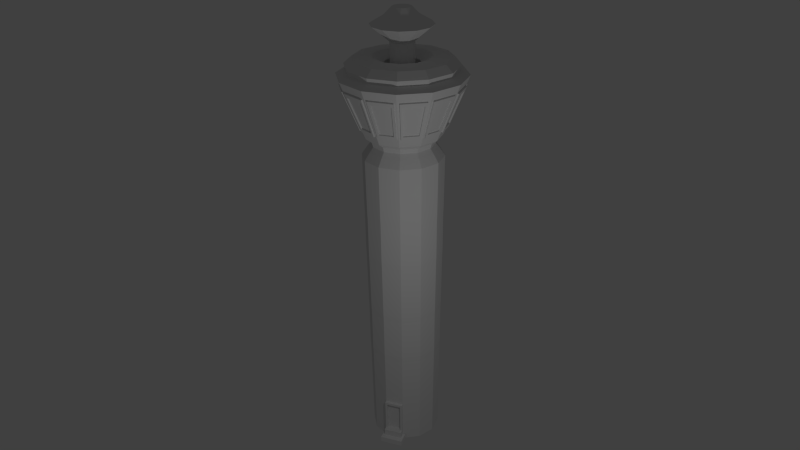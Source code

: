 # Source: Turm_rund1.blend  (saved by Blender 2.70.0; exported with 4.5.12 LTS)
import bpy
from mathutils import Matrix  # noqa: F401  (used for matrix-valued properties, if any)

bpy.ops.wm.read_factory_settings(use_empty=True)
scene = bpy.context.scene
scene.name = 'Scene'

# ---- collections
col_collection_1 = bpy.data.collections.new('Collection 1'); scene.collection.children.link(col_collection_1)

# ---- world
world_world = bpy.data.worlds.new('World'); scene.world = world_world
world_world.color = (0.05088, 0.05088, 0.05088)
world_world.use_sun_shadow = False
world_world.sun_shadow_jitter_overblur = 0.0
world_world.cycles.sampling_method = 'MANUAL'
world_world.cycles.sample_map_resolution = 256

# ---- cameras
cam_camera = bpy.data.cameras.new('Camera')
cam_camera.clip_end = 100.0
cam_camera.lens = 35.0
cam_camera.sensor_width = 32.0
cam_camera.sensor_height = 18.0
cam_camera.ortho_scale = 7.314
cam_camera.dof.focus_distance = 0.0
cam_camera.dof.aperture_fstop = 128.0

# ---- lights
light_lamp = bpy.data.lights.new('Lamp', 'POINT')
light_lamp.transmission_factor = 0.0
light_lamp.cutoff_distance = 30.0
light_lamp.energy = 100.0
light_lamp.shadow_buffer_clip_start = 1.001
light_lamp.shadow_soft_size = 0.1
light_lamp.shadow_maximum_resolution = 0.006
light_lamp.use_absolute_resolution = True
light_lamp.cycles.use_multiple_importance_sampling = False

# ---- meshes
me_circle = bpy.data.meshes.new('Circle')
me_circle.from_pydata([(0.5049, 0.5945, 0.0), (0.1597, 0.7829, 0.0), (-0.2334, 0.7734, 0.0), (-0.5691, 0.5687, 0.0), (-0.7574, 0.2235, 0.0), (-0.7479, -0.1696, 0.0), (-0.5432, -0.5053, 0.0), (-0.198, -0.6936, 0.0), (0.1951, -0.6841, 0.0), (0.5308, -0.4794, 0.0), (0.7191, -0.1342, 0.0), (0.7096, 0.2589, 0.0), (0.5049, 0.5945, 7.009), (0.1597, 0.7829, 7.009), (-0.2334, 0.7734, 7.009), (-0.5691, 0.5687, 7.009), (-0.7574, 0.2235, 7.009), (-0.7479, -0.1696, 7.009), (-0.5432, -0.5053, 7.009), (-0.198, -0.6936, 7.009), (0.1951, -0.6841, 7.009), (0.5308, -0.4794, 7.009), (0.7191, -0.1342, 7.009), (0.7096, 0.2589, 7.009), (0.4452, 0.5319, 7.119), (0.1393, 0.6988, 7.119), (-0.209, 0.6904, 7.119), (-0.5064, 0.509, 7.119), (-0.6733, 0.2031, 7.119), (-0.6649, -0.1452, 7.119), (-0.4835, -0.4426, 7.119), (-0.1776, -0.6095, 7.119), (0.1707, -0.6011, 7.119), (0.4681, -0.4197, 7.119), (0.635, -0.1138, 7.119), (0.6266, 0.2345, 7.119), (-0.5301, 0.5316, 7.225), (-0.1853, -0.6413, 7.225), (-0.6963, -0.1544, 7.225), (0.147, 0.7306, 7.225), (0.658, 0.2437, 7.225), (0.4918, -0.4423, 7.225), (0.1799, -0.6325, 7.225), (-0.7051, 0.2108, 7.225), (-0.5061, -0.4663, 7.225), (-0.2182, 0.7218, 7.225), (0.6668, -0.1215, 7.225), (0.8146, 0.2897, 6.849), (0.5804, 0.6738, 6.849), (0.8254, -0.16, 6.849), (0.61, -0.5549, 6.849), (0.2259, -0.7891, 6.849), (-0.2238, -0.7999, 6.849), (-0.6186, -0.5845, 6.849), (-0.8529, -0.2004, 6.849), (-0.8637, 0.2493, 6.849), (-0.6483, 0.6441, 6.849), (-0.2642, 0.8784, 6.849), (0.1855, 0.8892, 6.849), (0.7128, 0.1278, 0.0), (0.7159, -0.003182, 0.0), (0.9744, -0.1961, 8.916), (0.9617, 0.333, 8.916), (0.721, -0.6606, 8.916), (0.2692, -0.9362, 8.916), (0.4678, 0.5556, 7.225), (-0.8533, 0.8395, 8.665), (-0.2904, -1.075, 8.665), (-1.125, -0.2803, 8.665), (0.2522, 1.164, 8.665), (0.7757, 0.8788, 8.665), (0.7327, -0.1375, 0.9378), (0.5409, -0.4891, 0.8795), (0.199, -0.6976, 0.8795), (-0.2013, -0.7072, 0.8795), (-0.5528, -0.5154, 0.8795), (-0.7614, -0.1735, 0.8795), (-0.771, 0.2268, 0.8795), (-0.5792, 0.5783, 0.8795), (-0.2373, 0.7869, 0.8795), (0.163, 0.7965, 0.8795), (0.5146, 0.6047, 0.8795), (0.7242, -0.09761, 0.9379), (0.7165, 0.2225, 0.9379), (0.7345, -0.1379, 0.9893), (0.5422, -0.4903, 0.9893), (0.1995, -0.6993, 0.9893), (-0.2017, -0.709, 0.9893), (-0.5541, -0.5167, 0.9893), (-0.7631, -0.174, 0.9893), (-0.7727, 0.2272, 0.9893), (-0.5805, 0.5796, 0.9893), (-0.2378, 0.7886, 0.9893), (0.1634, 0.7982, 0.9893), (0.5158, 0.606, 0.9893), (0.7115, 0.2594, 0.126), (0.721, -0.1347, 0.126), (0.5322, -0.4808, 0.126), (0.1956, -0.686, 0.126), (-0.1985, -0.6955, 0.126), (-0.5445, -0.5067, 0.126), (-0.7498, -0.1701, 0.126), (-0.7593, 0.224, 0.126), (-0.5705, 0.57, 0.126), (-0.2339, 0.7753, 0.126), (0.1602, 0.7848, 0.126), (0.5063, 0.596, 0.126), (0.7179, -0.003309, 0.126), (0.7147, 0.1281, 0.126), (0.7137, 0.2601, 0.269), (0.7233, -0.1352, 0.269), (0.5339, -0.4823, 0.269), (0.1963, -0.6882, 0.269), (-0.199, -0.6978, 0.269), (-0.5461, -0.5084, 0.269), (-0.752, -0.1708, 0.269), (-0.7616, 0.2245, 0.269), (-0.5722, 0.5716, 0.269), (-0.2346, 0.7775, 0.269), (0.1607, 0.7871, 0.269), (0.5078, 0.5977, 0.269), (0.7147, -0.09582, 0.2691), (0.7071, 0.2202, 0.2691), (0.9881, -0.1277, -0.004152), (0.9786, 0.2654, -0.004152), (0.9818, 0.1343, -0.004152), (0.9849, 0.003303, -0.004152), (0.9805, 0.2659, 0.1219), (0.99, -0.1282, 0.1219), (0.9869, 0.003176, 0.1219), (0.9837, 0.1346, 0.1219), (0.8656, 0.2632, 0.1237), (0.8751, -0.131, 0.1237), (0.8719, 0.0004053, 0.1237), (0.8688, 0.1318, 0.1237), (0.8678, 0.2638, 0.2667), (0.8773, -0.1315, 0.2667), (0.8741, 0.0002614, 0.2667), (0.871, 0.132, 0.2667), (0.7231, 0.2628, 0.9378), (0.7318, -0.09742, 0.9378), (0.7241, 0.2226, 0.9378), (0.7248, 0.2633, 0.9893), (0.7223, -0.09563, 0.269), (0.7147, 0.2204, 0.269), (0.7928, 0.2645, 0.9364), (0.8024, -0.1358, 0.9364), (0.8015, -0.09574, 0.9364), (0.7937, 0.2243, 0.9364), (0.7944, 0.265, 0.9878), (0.8041, -0.1363, 0.9878), (0.7834, 0.2618, 0.2676), (0.7929, -0.1335, 0.2676), (0.792, -0.09395, 0.2676), (0.7844, 0.2221, 0.2676), (1.086, 0.3696, 8.665), (0.815, -0.7502, 8.665), (0.3058, -1.061, 8.665), (1.101, -0.2267, 8.665), (-1.139, 0.3159, 8.665), (-0.814, -0.7895, 8.665), (-0.3441, 1.15, 8.665), (-0.105, -0.3098, 9.741), (-0.2708, -0.2194, 9.741), (-0.3691, -0.05822, 9.741), (-0.3736, 0.1305, 9.741), (-0.2832, 0.2963, 9.741), (-0.122, 0.3946, 9.741), (0.06674, 0.3991, 9.741), (0.2325, 0.3087, 9.741), (0.08372, -0.3053, 9.741), (0.2449, -0.207, 9.741), (0.3308, 0.1475, 9.741), (0.3353, -0.04124, 9.741), (0.6157, -0.1092, 9.572), (0.6076, 0.2289, 9.572), (0.4538, -0.406, 9.572), (0.1651, -0.5821, 9.572), (0.4315, 0.5176, 9.572), (0.1347, 0.6795, 9.572), (-0.2034, 0.6714, 9.572), (-0.4921, 0.4953, 9.572), (-0.654, 0.1985, 9.572), (-0.6459, -0.1396, 9.572), (-0.4698, -0.4283, 9.572), (-0.173, -0.5902, 9.572), (-0.07968, -0.2052, 9.235), (-0.1965, -0.1415, 9.235), (-0.2658, -0.02786, 9.235), (-0.269, 0.1052, 9.235), (-0.2053, 0.222, 9.235), (-0.09165, 0.2913, 9.235), (0.04138, 0.2945, 9.235), (0.1582, 0.2308, 9.235), (0.05336, -0.202, 9.235), (0.167, -0.1327, 9.235), (0.2275, 0.1171, 9.235), (0.2307, -0.01589, 9.235), (0.2307, -0.01589, 8.026), (0.2275, 0.1171, 8.026), (0.167, -0.1327, 8.026), (0.05336, -0.202, 8.026), (0.1582, 0.2308, 8.026), (0.04138, 0.2945, 8.026), (-0.09165, 0.2913, 8.026), (-0.2053, 0.222, 8.026), (-0.269, 0.1052, 8.026), (-0.2658, -0.02786, 8.026), (-0.1965, -0.1415, 8.026), (-0.07968, -0.2052, 8.026), (-0.1078, -0.3213, 8.026), (-0.2789, -0.2279, 8.026), (-0.3803, -0.06153, 8.026), (-0.385, 0.1333, 8.026), (-0.2917, 0.3044, 8.026), (-0.1253, 0.4058, 8.026), (0.0695, 0.4105, 8.026), (0.2406, 0.3172, 8.026), (0.08703, -0.3166, 8.026), (0.2534, -0.2151, 8.026), (0.3421, 0.1508, 8.026), (0.3467, -0.044, 8.026), (0.3467, -0.044, 8.813), (0.3421, 0.1508, 8.813), (0.2534, -0.2151, 8.813), (0.08703, -0.3166, 8.813), (0.2406, 0.3172, 8.813), (0.0695, 0.4105, 8.813), (-0.1253, 0.4058, 8.813), (-0.2917, 0.3044, 8.813), (-0.385, 0.1333, 8.813), (-0.3803, -0.06153, 8.813), (-0.2789, -0.2279, 8.813), (-0.1078, -0.3213, 8.813), (-0.1653, -0.5586, 8.946), (-0.4474, -0.4047, 8.946), (-0.6147, -0.1304, 8.946), (-0.6224, 0.1908, 8.946), (-0.4685, 0.4729, 8.946), (-0.1942, 0.6402, 8.946), (0.127, 0.6479, 8.946), (0.4091, 0.494, 8.946), (0.1559, -0.5509, 8.946), (0.4302, -0.3836, 8.946), (0.5764, 0.2197, 8.946), (0.5841, -0.1015, 8.946), (0.6861, 0.7848, 8.916), (0.2216, 1.038, 8.916), (-0.3075, 1.025, 8.916), (-0.7593, 0.7499, 8.916), (-1.013, 0.2854, 8.916), (-1.0, -0.2437, 8.916), (-0.7244, -0.6955, 8.916), (-0.2599, -0.9489, 8.916), (1.118, 0.3789, 8.772), (1.133, -0.2344, 8.772), (0.8389, -0.773, 8.772), (0.3151, -1.093, 8.772), (-0.2982, -1.107, 8.772), (-0.8368, -0.8134, 8.772), (-1.156, -0.2896, 8.772), (-1.171, 0.3237, 8.772), (-0.8772, 0.8623, 8.772), (-0.3534, 1.182, 8.772), (0.2599, 1.197, 8.772), (0.7985, 0.9027, 8.772), (-0.6212, 0.6183, 7.321), (-0.2149, -0.7635, 7.321), (-0.817, -0.1899, 7.321), (0.1767, 0.8528, 7.321), (0.7787, 0.2792, 7.321), (0.5829, -0.529, 7.321), (0.2154, -0.7532, 7.321), (-0.8273, 0.2404, 7.321), (-0.5928, -0.5574, 7.321), (-0.2537, 0.8425, 7.321), (0.789, -0.1512, 7.321), (0.5545, 0.6467, 7.321), (-1.002, 0.9811, 8.569), (-0.3388, -1.275, 8.569), (-1.322, -0.3382, 8.569), (0.3005, 1.364, 8.569), (0.9173, 1.027, 8.569), (1.283, 0.4275, 8.569), (0.9636, -0.8918, 8.569), (0.3637, -1.258, 8.569), (1.3, -0.275, 8.569), (-1.338, 0.3643, 8.569), (-0.9556, -0.9381, 8.569), (-0.402, 1.347, 8.569), (-0.3271, -1.226, 8.451), (1.252, -0.2633, 8.451), (-0.9213, -0.9021, 8.451), (-1.274, -0.3242, 8.451), (0.9276, -0.8575, 8.451), (0.3497, -1.21, 8.451), (-0.2253, -0.8061, 7.425), (-0.623, -0.5891, 7.425), (0.8207, 0.2915, 7.425), (-0.859, -0.2022, 7.425), (0.6146, -0.5592, 7.425), (0.2277, -0.7952, 7.425), (0.187, 0.8954, 7.425), (0.8316, -0.1615, 7.425), (0.8684, -0.1704, 7.515), (0.642, -0.5854, 7.515), (1.219, -0.2553, 8.371), (0.9031, -0.8342, 8.371), (0.9544, -0.8084, 8.451), (0.6325, -0.5263, 7.425), (0.6607, -0.5511, 7.515), (0.9293, -0.7864, 8.371), (1.192, -0.3039, 8.371), (0.8494, -0.2052, 7.515), (0.8134, -0.1949, 7.425), (1.225, -0.3132, 8.451), (0.6889, -0.5665, 7.502), (0.9575, -0.8018, 8.358), (1.221, -0.3193, 8.358), (0.8776, -0.2206, 7.502), (0.7364, -0.5493, 7.584), (0.9534, -0.7394, 8.276), (1.166, -0.3496, 8.276), (0.8889, -0.2698, 7.584), (0.711, -0.5354, 7.595), (0.928, -0.7256, 8.287), (1.141, -0.3357, 8.287), (0.8635, -0.256, 7.595), (1.25, -0.2073, 8.451), (0.8307, -0.124, 7.425), (0.8675, -0.1313, 7.515), (1.218, -0.2008, 8.371), (1.204, 0.3486, 8.371), (0.858, 0.2625, 7.515), (0.8216, 0.2535, 7.425), (1.237, 0.3567, 8.451), (0.8996, -0.1305, 7.502), (1.25, -0.2001, 8.358), (1.237, 0.3494, 8.358), (0.8901, 0.2633, 7.502), (0.9321, -0.09196, 7.584), (1.215, -0.1481, 8.276), (1.204, 0.2959, 8.276), (0.9245, 0.2263, 7.584), (0.9032, -0.09266, 7.595), (1.186, -0.1488, 8.287), (1.176, 0.2952, 8.287), (0.8955, 0.2256, 7.595), (0.883, 0.9914, 8.451), (1.236, 0.4135, 8.451), (0.5847, 0.6784, 7.425), (0.857, 0.3022, 7.515), (1.203, 0.4039, 8.371), (1.206, 0.4612, 8.451), (0.8012, 0.3235, 7.425), (0.8367, 0.3356, 7.515), (1.175, 0.4505, 8.371), (0.8885, 0.9197, 8.371), (0.6315, 0.6719, 7.515), (0.6045, 0.6459, 7.425), (0.9126, 0.9429, 8.451), (0.8641, 0.3523, 7.502), (1.202, 0.4672, 8.358), (0.916, 0.9364, 8.358), (0.659, 0.6886, 7.502), (0.873, 0.402, 7.584), (1.146, 0.4948, 8.276), (0.9149, 0.874, 8.276), (0.7072, 0.6738, 7.584), (0.8483, 0.3869, 7.595), (1.121, 0.4798, 8.287), (0.8902, 0.8589, 8.287), (0.6825, 0.6587, 7.595), (0.6109, 0.7058, 7.515), (0.8597, 0.9669, 8.371), (0.8339, 1.018, 8.451), (0.5518, 0.6963, 7.425), (0.5766, 0.7245, 7.515), (0.8119, 0.993, 8.371), (0.3294, 1.256, 8.371), (0.2307, 0.9132, 7.515), (0.2204, 0.8772, 7.425), (0.3387, 1.288, 8.451), (0.592, 0.7527, 7.502), (0.8272, 1.021, 8.358), (0.3448, 1.284, 8.358), (0.2461, 0.9414, 7.502), (0.5748, 0.8002, 7.584), (0.7649, 1.017, 8.276), (0.3751, 1.23, 8.276), (0.2953, 0.9527, 7.584), (0.5609, 0.7748, 7.595), (0.7511, 0.9918, 8.287), (0.3612, 1.205, 8.287), (0.2815, 0.9273, 7.595), (0.2888, 1.316, 8.451), (0.1959, 0.9322, 7.515), (0.2808, 1.283, 8.371), (0.2328, 1.314, 8.451), (0.1495, 0.8945, 7.425), (0.1568, 0.9313, 7.515), (0.2263, 1.281, 8.371), (-0.3231, 1.268, 8.371), (-0.237, 0.9218, 7.515), (-0.228, 0.8854, 7.425), (-0.3312, 1.301, 8.451), (0.156, 0.9634, 7.502), (0.2256, 1.314, 8.358), (-0.3239, 1.3, 8.358), (-0.2378, 0.9539, 7.502), (0.1175, 0.9959, 7.584), (0.1736, 1.279, 8.276), (-0.2704, 1.268, 8.276), (-0.2008, 0.9882, 7.584), (0.1182, 0.967, 7.595), (0.1743, 1.25, 8.287), (-0.2697, 1.239, 8.287), (-0.2001, 0.9593, 7.595), (-0.388, 1.299, 8.451), (-0.6529, 0.6485, 7.425), (-0.266, 0.8845, 7.425), (-0.2767, 0.9208, 7.515), (-0.3784, 1.267, 8.371), (-0.4357, 1.27, 8.451), (-0.298, 0.865, 7.425), (-0.3101, 0.9005, 7.515), (-0.425, 1.239, 8.371), (-0.8942, 0.9523, 8.371), (-0.6464, 0.6953, 7.515), (-0.6204, 0.6683, 7.425), (-0.9174, 0.9764, 8.451), (-0.3268, 0.9279, 7.502), (-0.4417, 1.266, 8.358), (-0.9109, 0.9798, 8.358), (-0.6631, 0.7228, 7.502), (-0.3765, 0.9368, 7.584), (-0.4693, 1.21, 8.276), (-0.8485, 0.9787, 8.276), (-0.6483, 0.771, 7.584), (-0.3614, 0.9121, 7.595), (-0.4543, 1.185, 8.287), (-0.8334, 0.954, 8.287), (-0.6332, 0.7463, 7.595), (-1.29, 0.3526, 8.451), (-0.9659, 0.9468, 8.451), (-0.8699, 0.2508, 7.425), (-0.9067, 0.2597, 7.515), (-0.6803, 0.6747, 7.515), (-1.257, 0.3446, 8.371), (-0.9414, 0.9235, 8.371), (-0.9927, 0.8977, 8.451), (-0.6708, 0.6156, 7.425), (-0.699, 0.6404, 7.515), (-0.9676, 0.8757, 8.371), (-1.231, 0.3932, 8.371), (-0.8877, 0.2945, 7.515), (-0.8517, 0.2841, 7.425), (-1.263, 0.4025, 8.451), (-0.7272, 0.6557, 7.502), (-0.9958, 0.891, 8.358), (-1.259, 0.4086, 8.358), (-0.9159, 0.3099, 7.502), (-0.7747, 0.6386, 7.584), (-0.9917, 0.8287, 8.276), (-1.204, 0.4389, 8.276), (-0.9272, 0.3591, 7.584), (-0.7493, 0.6247, 7.595), (-0.9663, 0.8149, 8.287), (-1.179, 0.425, 8.287), (-0.9018, 0.3453, 7.595), (-0.8953, -0.2129, 7.515), (-1.241, -0.3147, 8.371), (-1.289, 0.2966, 8.451), (-0.869, 0.2133, 7.425), (-0.9058, 0.2206, 7.515), (-1.256, 0.2901, 8.371), (-1.243, -0.2593, 8.371), (-0.8963, -0.1732, 7.515), (-0.8599, -0.1642, 7.425), (-1.275, -0.2674, 8.451), (-0.9379, 0.2198, 7.502), (-1.288, 0.2893, 8.358), (-1.275, -0.2601, 8.358), (-0.9284, -0.174, 7.502), (-0.9704, 0.1813, 7.584), (-1.253, 0.2374, 8.276), (-1.243, -0.2066, 8.276), (-0.9627, -0.137, 7.584), (-0.9415, 0.1819, 7.595), (-1.225, 0.2381, 8.287), (-1.214, -0.2059, 8.287), (-0.9338, -0.1363, 7.595), (-0.6492, -0.6165, 7.515), (-0.898, -0.8776, 8.371), (-1.245, -0.372, 8.451), (-0.8395, -0.2342, 7.425), (-0.875, -0.2463, 7.515), (-1.213, -0.3612, 8.371), (-0.9268, -0.8304, 8.371), (-0.6698, -0.5826, 7.515), (-0.6428, -0.5566, 7.425), (-0.9509, -0.8536, 8.451), (-0.9024, -0.263, 7.502), (-1.24, -0.3779, 8.358), (-0.9543, -0.8471, 8.358), (-0.6973, -0.5994, 7.502), (-0.9113, -0.3127, 7.584), (-1.184, -0.4055, 8.276), (-0.9532, -0.7847, 8.276), (-0.7455, -0.5845, 7.584), (-0.8866, -0.2976, 7.595), (-1.16, -0.3905, 8.287), (-0.9285, -0.7696, 8.287), (-0.7208, -0.5694, 7.595), (-0.2342, -0.8429, 7.515), (-0.3191, -1.194, 8.371), (-0.8722, -0.9289, 8.451), (-0.5901, -0.607, 7.425), (-0.6149, -0.6352, 7.515), (-0.8502, -0.9038, 8.371), (-0.3677, -1.167, 8.371), (-0.269, -0.8239, 7.515), (-0.2586, -0.7879, 7.425), (-0.3769, -1.199, 8.451), (-0.6302, -0.6634, 7.502), (-0.8655, -0.932, 8.358), (-0.3831, -1.195, 8.358), (-0.2844, -0.8521, 7.502), (-0.6131, -0.7109, 7.584), (-0.8032, -0.9279, 8.276), (-0.4134, -1.141, 8.276), (-0.3336, -0.8634, 7.584), (-0.5992, -0.6855, 7.595), (-0.7894, -0.9025, 8.287), (-0.3995, -1.115, 8.287), (-0.3198, -0.838, 7.595), (0.2384, -0.8315, 7.515), (0.3402, -1.178, 8.371), (-0.2711, -1.225, 8.451), (-0.1878, -0.8052, 7.425), (-0.1951, -0.842, 7.515), (-0.2646, -1.192, 8.371), (0.2848, -1.179, 8.371), (0.1987, -0.8325, 7.515), (0.1897, -0.7961, 7.425), (0.2929, -1.211, 8.451), (-0.1943, -0.8741, 7.502), (-0.2638, -1.224, 8.358), (0.2856, -1.211, 8.358), (0.1995, -0.8646, 7.502), (-0.1557, -0.9066, 7.584), (-0.2119, -1.19, 8.276), (0.2321, -1.179, 8.276), (0.1625, -0.899, 7.584), (-0.1564, -0.8777, 7.595), (-0.2126, -1.161, 8.287), (0.2314, -1.15, 8.287), (0.1618, -0.87, 7.595), (0.3975, -1.181, 8.451), (0.2597, -0.7757, 7.425), (0.2718, -0.8112, 7.515), (0.3867, -1.149, 8.371), (0.8559, -0.863, 8.371), (0.6081, -0.606, 7.515), (0.5821, -0.579, 7.425), (0.8791, -0.8871, 8.451), (0.2885, -0.8386, 7.502), (0.4034, -1.177, 8.358), (0.8726, -0.8905, 8.358), (0.6249, -0.6335, 7.502), (0.3382, -0.8475, 7.584), (0.431, -1.121, 8.276), (0.8102, -0.8894, 8.276), (0.61, -0.6817, 7.584), (0.3231, -0.8228, 7.595), (0.416, -1.096, 8.287), (0.7951, -0.8647, 8.287), (0.5949, -0.657, 7.595), (0.7203, -0.1855, -0.0002122), (0.7223, -0.186, 0.1258), (0.9893, -0.179, -0.004364), (0.9913, -0.1795, 0.1217), (0.7083, 0.3139, -0.0002275), (0.7102, 0.3144, 0.1258), (0.9773, 0.3204, -0.00438), (0.9792, 0.3209, 0.1217), (-0.06661, -0.1513, 9.908), (-0.1582, -0.1013, 9.908), (-0.2126, -0.01221, 9.908), (-0.2151, 0.09211, 9.908), (-0.1651, 0.1837, 9.908), (-0.076, 0.2381, 9.908), (0.02832, 0.2406, 9.908), (0.1199, 0.1906, 9.908), (0.03771, -0.1488, 9.908), (0.1268, -0.09442, 9.908), (0.1743, 0.1015, 9.908), (0.1768, -0.002822, 9.908), (0.7526, -0.1423, 2.161), (0.7708, -0.1467, 3.333), (0.789, -0.1512, 4.505), (0.8072, -0.1556, 5.677), (0.5558, -0.5032, 2.161), (0.5693, -0.5161, 3.333), (0.5829, -0.529, 4.505), (0.5964, -0.5419, 5.677), (0.2048, -0.7172, 2.161), (0.2101, -0.7352, 3.333), (0.2154, -0.7532, 4.505), (0.2207, -0.7711, 5.677), (-0.2061, -0.7271, 2.161), (-0.2105, -0.7453, 3.333), (-0.2149, -0.7635, 4.505), (-0.2194, -0.7817, 5.677), (-0.567, -0.5303, 2.161), (-0.5799, -0.5438, 3.333), (-0.5928, -0.5574, 4.505), (-0.6057, -0.5709, 5.677), (-0.781, -0.1793, 2.161), (-0.799, -0.1846, 3.333), (-0.817, -0.1899, 4.505), (-0.8349, -0.1952, 5.677), (-0.7909, 0.2316, 2.161), (-0.8091, 0.236, 3.333), (-0.8273, 0.2404, 4.505), (-0.8455, 0.2449, 5.677), (-0.594, 0.5925, 2.161), (-0.6076, 0.6054, 3.333), (-0.6212, 0.6183, 4.505), (-0.6347, 0.6312, 5.677), (-0.2431, 0.8065, 2.161), (-0.2484, 0.8245, 3.333), (-0.2537, 0.8425, 4.505), (-0.259, 0.8604, 5.677), (0.1678, 0.8164, 2.161), (0.1722, 0.8346, 3.333), (0.1767, 0.8528, 4.505), (0.1811, 0.871, 5.677), (0.5287, 0.6195, 2.161), (0.5416, 0.6331, 3.333), (0.5545, 0.6467, 4.505), (0.5674, 0.6602, 5.677), (0.7966, 0.2845, 5.677), (0.7787, 0.2792, 4.505), (0.7607, 0.2739, 3.333), (0.7427, 0.2686, 2.161), (0.7648, -0.1453, 3.204), (0.7587, -0.1438, 2.291), (0.5648, -0.5118, 3.204), (0.5603, -0.5075, 2.291), (0.2083, -0.7292, 3.204), (0.2066, -0.7232, 2.291), (-0.2091, -0.7393, 3.204), (-0.2076, -0.7332, 2.291), (-0.5756, -0.5393, 3.204), (-0.5713, -0.5348, 2.291), (-0.793, -0.1828, 3.204), (-0.787, -0.1811, 2.291), (-0.8031, 0.2346, 3.204), (-0.797, 0.2331, 2.291), (-0.6031, 0.6011, 3.204), (-0.5986, 0.5968, 2.291), (-0.2466, 0.8185, 3.204), (-0.2449, 0.8125, 2.291), (0.1708, 0.8286, 3.204), (0.1693, 0.8225, 2.291), (0.5373, 0.6286, 3.204), (0.533, 0.6241, 2.291), (0.7487, 0.2704, 2.291), (0.7547, 0.2721, 3.204), (0.8012, -0.1541, 5.529), (0.7951, -0.1526, 4.653), (0.5919, -0.5376, 5.529), (0.5874, -0.5333, 4.653), (0.2189, -0.7651, 5.529), (0.2171, -0.7592, 4.653), (-0.2179, -0.7757, 5.529), (-0.2164, -0.7696, 4.653), (-0.6014, -0.5664, 5.529), (-0.5971, -0.5619, 4.653), (-0.8289, -0.1934, 5.529), (-0.8229, -0.1916, 4.653), (-0.8395, 0.2434, 5.529), (-0.8334, 0.2419, 4.653), (-0.6302, 0.6269, 5.529), (-0.6257, 0.6226, 4.653), (-0.2572, 0.8544, 5.529), (-0.2554, 0.8484, 4.653), (0.1796, 0.865, 5.529), (0.1781, 0.8589, 4.653), (0.5631, 0.6557, 5.529), (0.5588, 0.6512, 4.653), (0.7847, 0.2809, 4.653), (0.7906, 0.2827, 5.529), (0.8231, -0.1594, 6.695), (0.6082, -0.5532, 6.695), (0.2252, -0.7867, 6.695), (-0.2232, -0.7976, 6.695), (-0.617, -0.5827, 6.695), (-0.8505, -0.1998, 6.695), (-0.8613, 0.2487, 6.695), (-0.6465, 0.6425, 6.695), (-0.2635, 0.876, 6.695), (0.1849, 0.8868, 6.695), (0.5787, 0.672, 6.695), (0.8122, 0.289, 6.695), (0.8146, 0.2897, 6.849), (0.5804, 0.6738, 6.849), (0.8254, -0.16, 6.849), (0.61, -0.5549, 6.849), (0.2259, -0.7891, 6.849), (-0.2238, -0.7999, 6.849), (-0.6186, -0.5845, 6.849), (-0.8529, -0.2004, 6.849), (-0.8637, 0.2493, 6.849), (-0.6483, 0.6441, 6.849), (-0.2642, 0.8784, 6.849), (0.1855, 0.8892, 6.849), (0.8231, -0.1594, 6.695), (0.6082, -0.5532, 6.695), (0.2252, -0.7867, 6.695), (-0.2232, -0.7976, 6.695), (-0.617, -0.5827, 6.695), (-0.8505, -0.1998, 6.695), (-0.8613, 0.2487, 6.695), (-0.6465, 0.6425, 6.695), (-0.2635, 0.876, 6.695), (0.1849, 0.8868, 6.695), (0.5787, 0.672, 6.695), (0.8122, 0.289, 6.695)], [], [(47, 48, 12, 23), (199, 202, 193, 196), (50, 49, 22, 21), (51, 50, 21, 20), (52, 51, 20, 19), (53, 52, 19, 18), (54, 53, 18, 17), (55, 54, 17, 16), (56, 55, 16, 15), (57, 56, 15, 14), (58, 57, 14, 13), (48, 58, 13, 12), (23, 12, 24, 35), (203, 204, 191, 192), (21, 22, 34, 33), (20, 21, 33, 32), (19, 20, 32, 31), (18, 19, 31, 30), (17, 18, 30, 29), (16, 17, 29, 28), (15, 16, 28, 27), (14, 15, 27, 26), (13, 14, 26, 25), (12, 13, 25, 24), (27, 28, 43, 36), (191, 190, 181, 180), (174, 175, 172, 173), (180, 181, 166, 167), (39, 45, 275, 269), (36, 43, 273, 266), (43, 38, 268, 273), (155, 158, 286, 283), (67, 160, 288, 279), (37, 42, 272, 267), (35, 40, 46, 34), (35, 24, 65, 40), (31, 32, 42, 37), (209, 201, 194, 186), (185, 177, 170, 162), (168, 167, 591, 592), (156, 157, 285, 284), (159, 66, 278, 287), (42, 41, 271, 272), (66, 161, 289, 278), (41, 46, 276, 271), (70, 155, 283, 282), (25, 26, 45, 39), (29, 30, 44, 38), (175, 178, 169, 172), (200, 198, 197, 195), (190, 189, 182, 181), (193, 192, 179, 178), (189, 188, 183, 182), (195, 197, 174, 176), (179, 180, 167, 168), (184, 185, 162, 163), (177, 176, 171, 170), (181, 182, 165, 166), (182, 183, 164, 165), (176, 174, 173, 171), (198, 199, 196, 197), (698, 722, 723, 699), (47, 706, 707, 48), (700, 724, 725, 701), (49, 708, 706, 47), (51, 710, 709, 50), (702, 726, 727, 703), (53, 712, 711, 52), (704, 728, 729, 705), (695, 719, 720, 696), (55, 714, 713, 54), (178, 179, 168, 169), (208, 209, 186, 187), (34, 22, 23, 35), (196, 193, 178, 175), (23, 22, 49, 47), (192, 191, 180, 179), (188, 187, 184, 183), (204, 205, 190, 191), (197, 196, 175, 174), (83, 122, 144, 141), (111, 110, 71, 72), (112, 111, 72, 73), (113, 112, 73, 74), (114, 113, 74, 75), (115, 114, 75, 76), (116, 115, 76, 77), (117, 116, 77, 78), (118, 117, 78, 79), (119, 118, 79, 80), (120, 119, 80, 81), (121, 122, 83, 82), (72, 71, 84, 85), (73, 72, 85, 86), (74, 73, 86, 87), (75, 74, 87, 88), (76, 75, 88, 89), (77, 76, 89, 90), (78, 77, 90, 91), (79, 78, 91, 92), (80, 79, 92, 93), (81, 80, 93, 94), (141, 144, 154, 148), (11, 0, 106, 95), (127, 131, 134, 130), (9, 10, 96, 97), (8, 9, 97, 98), (7, 8, 98, 99), (6, 7, 99, 100), (5, 6, 100, 101), (4, 5, 101, 102), (3, 4, 102, 103), (2, 3, 103, 104), (1, 2, 104, 105), (0, 1, 105, 106), (133, 129, 130, 134), (128, 129, 133, 132), (95, 106, 120, 109), (109, 122, 138, 135), (97, 96, 110, 111), (98, 97, 111, 112), (99, 98, 112, 113), (100, 99, 113, 114), (101, 100, 114, 115), (102, 101, 115, 116), (103, 102, 116, 117), (104, 103, 117, 118), (105, 104, 118, 119), (106, 105, 119, 120), (121, 110, 136, 137), (122, 121, 137, 138), (125, 124, 127, 130), (123, 126, 129, 128), (126, 125, 130, 129), (60, 59, 125, 126), (59, 11, 124, 125), (123, 580, 578, 10), (11, 582, 584, 124), (10, 60, 126, 123), (134, 131, 135, 138), (132, 133, 137, 136), (133, 134, 138, 137), (110, 96, 132, 136), (95, 109, 135, 131), (107, 108, 134, 133), (96, 107, 133, 132), (108, 95, 131, 134), (121, 82, 140, 143), (152, 153, 147, 146), (154, 151, 145, 148), (146, 145, 149, 150), (143, 140, 147, 153), (139, 142, 149, 145), (139, 141, 148, 145), (183, 184, 163, 164), (186, 194, 177, 185), (187, 186, 185, 184), (194, 195, 176, 177), (211, 210, 209, 208), (207, 208, 187, 188), (205, 206, 189, 190), (201, 200, 195, 194), (206, 207, 188, 189), (202, 203, 192, 193), (212, 211, 208, 207), (220, 217, 202, 199), (221, 220, 199, 198), (214, 213, 206, 205), (215, 214, 205, 204), (218, 219, 200, 201), (219, 221, 198, 200), (210, 218, 201, 209), (222, 223, 220, 221), (225, 224, 219, 218), (228, 229, 214, 215), (231, 232, 211, 212), (223, 226, 217, 220), (244, 241, 226, 223), (234, 242, 225, 233), (237, 236, 231, 230), (236, 235, 232, 231), (229, 230, 213, 214), (217, 216, 203, 202), (253, 64, 242, 234), (241, 240, 227, 226), (224, 222, 221, 219), (238, 237, 230, 229), (63, 61, 245, 243), (233, 225, 218, 210), (242, 243, 224, 225), (249, 250, 237, 238), (245, 244, 223, 222), (248, 249, 238, 239), (226, 227, 216, 217), (246, 247, 240, 241), (264, 263, 248, 247), (261, 260, 251, 250), (263, 262, 249, 248), (262, 261, 250, 249), (155, 254, 255, 158), (70, 69, 264, 265), (69, 161, 263, 264), (161, 66, 262, 263), (66, 159, 261, 262), (159, 68, 260, 261), (265, 264, 247, 246), (259, 258, 253, 252), (216, 215, 204, 203), (213, 212, 207, 206), (252, 253, 234, 235), (240, 239, 228, 227), (250, 251, 236, 237), (235, 234, 233, 232), (230, 231, 212, 213), (61, 62, 244, 245), (227, 228, 215, 216), (243, 245, 222, 224), (239, 238, 229, 228), (232, 233, 210, 211), (247, 248, 239, 240), (62, 246, 241, 244), (255, 254, 62, 61), (256, 255, 61, 63), (254, 265, 246, 62), (257, 256, 63, 64), (260, 259, 252, 251), (258, 257, 64, 253), (251, 252, 235, 236), (64, 63, 243, 242), (67, 157, 257, 258), (157, 156, 256, 257), (155, 70, 265, 254), (156, 158, 255, 256), (68, 160, 259, 260), (160, 67, 258, 259), (24, 25, 39, 65), (26, 27, 36, 45), (28, 29, 38, 43), (32, 33, 41, 42), (33, 34, 46, 41), (30, 31, 37, 44), (290, 295, 285, 279), (293, 292, 288, 280), (295, 294, 284, 285), (294, 291, 286, 284), (292, 290, 279, 288), (160, 68, 280, 288), (45, 36, 266, 275), (69, 70, 282, 281), (157, 67, 279, 285), (68, 159, 287, 280), (65, 39, 269, 277), (158, 156, 284, 286), (46, 40, 270, 276), (161, 69, 281, 289), (44, 37, 267, 274), (38, 44, 274, 268), (40, 65, 277, 270), (267, 272, 301, 296), (268, 274, 297, 299), (272, 271, 300, 301), (274, 267, 296, 297), (314, 303, 304, 313), (313, 312, 318, 319), (309, 314, 313, 310), (311, 312, 315, 308), (305, 310, 311, 307), (313, 304, 306, 312), (319, 318, 322, 323), (311, 310, 316, 317), (312, 311, 317, 318), (310, 313, 319, 316), (323, 322, 326, 327), (317, 316, 320, 321), (318, 317, 321, 322), (316, 319, 323, 320), (324, 327, 326, 325), (321, 320, 324, 325), (322, 321, 325, 326), (320, 323, 327, 324), (333, 332, 338, 339), (329, 334, 333, 330), (331, 332, 335, 328), (339, 338, 342, 343), (331, 330, 336, 337), (332, 331, 337, 338), (330, 333, 339, 336), (343, 342, 346, 347), (337, 336, 340, 341), (338, 337, 341, 342), (336, 339, 343, 340), (344, 347, 346, 345), (341, 340, 344, 345), (342, 341, 345, 346), (340, 343, 347, 344), (358, 357, 363, 364), (354, 359, 358, 355), (356, 357, 360, 353), (351, 355, 356, 352), (352, 356, 353, 349), (364, 363, 367, 368), (356, 355, 361, 362), (357, 356, 362, 363), (355, 358, 364, 361), (368, 367, 371, 372), (362, 361, 365, 366), (363, 362, 366, 367), (361, 364, 368, 365), (369, 372, 371, 370), (366, 365, 369, 370), (367, 366, 370, 371), (365, 368, 372, 369), (380, 379, 385, 386), (376, 381, 380, 377), (378, 379, 382, 375), (373, 377, 378, 374), (386, 385, 389, 390), (378, 377, 383, 384), (379, 378, 384, 385), (377, 380, 386, 383), (390, 389, 393, 394), (384, 383, 387, 388), (385, 384, 388, 389), (383, 386, 390, 387), (391, 394, 393, 392), (388, 387, 391, 392), (389, 388, 392, 393), (387, 390, 394, 391), (403, 402, 408, 409), (399, 404, 403, 400), (401, 402, 405, 398), (396, 400, 401, 397), (397, 401, 398, 395), (409, 408, 412, 413), (401, 400, 406, 407), (402, 401, 407, 408), (400, 403, 409, 406), (413, 412, 416, 417), (407, 406, 410, 411), (408, 407, 411, 412), (406, 409, 413, 410), (414, 417, 416, 415), (411, 410, 414, 415), (412, 411, 415, 416), (410, 413, 417, 414), (428, 427, 433, 434), (424, 429, 428, 425), (426, 427, 430, 423), (421, 425, 426, 422), (420, 424, 425, 421), (422, 426, 423, 418), (434, 433, 437, 438), (426, 425, 431, 432), (427, 426, 432, 433), (425, 428, 434, 431), (438, 437, 441, 442), (432, 431, 435, 436), (433, 432, 436, 437), (431, 434, 438, 435), (439, 442, 441, 440), (436, 435, 439, 440), (437, 436, 440, 441), (435, 438, 442, 439), (454, 448, 443, 457), (456, 445, 446, 455), (455, 454, 460, 461), (451, 456, 455, 452), (453, 454, 457, 450), (447, 452, 453, 449), (455, 446, 448, 454), (449, 453, 450, 444), (461, 460, 464, 465), (453, 452, 458, 459), (454, 453, 459, 460), (452, 455, 461, 458), (465, 464, 468, 469), (459, 458, 462, 463), (460, 459, 463, 464), (458, 461, 465, 462), (466, 469, 468, 467), (463, 462, 466, 467), (464, 463, 467, 468), (462, 465, 469, 466), (477, 476, 482, 483), (473, 478, 477, 474), (475, 476, 479, 472), (477, 470, 471, 476), (483, 482, 486, 487), (475, 474, 480, 481), (476, 475, 481, 482), (474, 477, 483, 480), (487, 486, 490, 491), (481, 480, 484, 485), (482, 481, 485, 486), (480, 483, 487, 484), (488, 491, 490, 489), (485, 484, 488, 489), (486, 485, 489, 490), (484, 487, 491, 488), (499, 498, 504, 505), (495, 500, 499, 496), (497, 498, 501, 494), (499, 492, 493, 498), (505, 504, 508, 509), (497, 496, 502, 503), (498, 497, 503, 504), (496, 499, 505, 502), (509, 508, 512, 513), (503, 502, 506, 507), (504, 503, 507, 508), (502, 505, 509, 506), (510, 513, 512, 511), (507, 506, 510, 511), (508, 507, 511, 512), (506, 509, 513, 510), (521, 520, 526, 527), (517, 522, 521, 518), (519, 520, 523, 516), (521, 514, 515, 520), (527, 526, 530, 531), (519, 518, 524, 525), (520, 519, 525, 526), (518, 521, 527, 524), (531, 530, 534, 535), (525, 524, 528, 529), (526, 525, 529, 530), (524, 527, 531, 528), (532, 535, 534, 533), (529, 528, 532, 533), (530, 529, 533, 534), (528, 531, 535, 532), (543, 542, 548, 549), (539, 544, 543, 540), (541, 542, 545, 538), (543, 536, 537, 542), (549, 548, 552, 553), (541, 540, 546, 547), (542, 541, 547, 548), (540, 543, 549, 546), (553, 552, 556, 557), (547, 546, 550, 551), (548, 547, 551, 552), (546, 549, 553, 550), (554, 557, 556, 555), (551, 550, 554, 555), (552, 551, 555, 556), (550, 553, 557, 554), (563, 562, 568, 569), (559, 564, 563, 560), (561, 562, 565, 558), (569, 568, 572, 573), (561, 560, 566, 567), (562, 561, 567, 568), (560, 563, 569, 566), (573, 572, 576, 577), (567, 566, 570, 571), (568, 567, 571, 572), (566, 569, 573, 570), (574, 577, 576, 575), (571, 570, 574, 575), (572, 571, 575, 576), (570, 573, 577, 574), (697, 721, 722, 698), (395, 418, 289, 281), (444, 443, 287, 278), (109, 120, 81, 139), (122, 109, 144), (139, 81, 94, 142), (110, 121, 143), (144, 109, 151, 154), (110, 143, 153, 152), (82, 71, 140), (139, 83, 141), (71, 110, 152, 146), (109, 139, 145, 151), (84, 71, 146, 150), (142, 84, 150, 149), (71, 139, 145, 146), (140, 71, 146, 147), (598, 84, 142, 645), (349, 348, 282, 283), (348, 395, 281, 282), (418, 444, 278, 289), (443, 293, 280, 287), (269, 275, 420, 302), (270, 298, 303, 276), (266, 273, 445, 419), (270, 277, 350, 298), (277, 269, 302, 350), (275, 266, 419, 420), (273, 268, 299, 445), (271, 276, 303, 300), (286, 291, 349, 283), (312, 306, 291, 315), (300, 309, 310, 305), (307, 311, 308, 294), (332, 352, 349, 335), (334, 298, 351, 333), (304, 330, 331, 306), (303, 329, 330, 304), (333, 351, 352, 332), (306, 331, 328, 291), (357, 374, 348, 360), (359, 350, 373, 358), (298, 354, 355, 351), (358, 373, 374, 357), (379, 397, 395, 382), (381, 302, 396, 380), (350, 376, 377, 373), (380, 396, 397, 379), (374, 378, 375, 348), (402, 422, 418, 405), (404, 420, 421, 403), (302, 399, 400, 396), (403, 421, 422, 402), (427, 449, 444, 430), (429, 419, 447, 428), (428, 447, 449, 427), (419, 451, 452, 447), (476, 471, 293, 479), (478, 299, 470, 477), (446, 474, 475, 448), (445, 473, 474, 446), (448, 475, 472, 443), (498, 493, 292, 501), (500, 297, 492, 499), (470, 496, 497, 471), (299, 495, 496, 470), (471, 497, 494, 293), (520, 515, 290, 523), (522, 296, 514, 521), (492, 518, 519, 493), (297, 517, 518, 492), (493, 519, 516, 292), (542, 537, 295, 545), (544, 301, 536, 543), (514, 540, 541, 515), (296, 539, 540, 514), (515, 541, 538, 290), (562, 307, 294, 565), (564, 300, 305, 563), (536, 560, 561, 537), (301, 559, 560, 536), (563, 305, 307, 562), (537, 561, 558, 295), (579, 578, 580, 581), (96, 579, 581, 128), (128, 581, 580, 123), (10, 578, 579, 96), (582, 583, 585, 584), (127, 585, 583, 95), (124, 584, 585, 127), (95, 583, 582, 11), (586, 594, 595, 597, 596, 593, 592, 591, 590, 589, 588, 587), (170, 171, 595, 594), (165, 164, 588, 589), (171, 173, 597, 595), (164, 163, 587, 588), (167, 166, 590, 591), (169, 168, 592, 593), (162, 170, 594, 586), (173, 172, 596, 597), (172, 169, 593, 596), (166, 165, 589, 590), (163, 162, 586, 587), (1, 0, 11, 59, 60, 10, 9, 8, 7, 6, 5, 4, 3, 2), (85, 84, 598, 602), (648, 646, 599, 603), (603, 599, 600, 604), (672, 670, 601, 605), (86, 85, 602, 606), (650, 648, 603, 607), (607, 603, 604, 608), (674, 672, 605, 609), (87, 86, 606, 610), (652, 650, 607, 611), (611, 607, 608, 612), (676, 674, 609, 613), (88, 87, 610, 614), (654, 652, 611, 615), (615, 611, 612, 616), (678, 676, 613, 617), (89, 88, 614, 618), (656, 654, 615, 619), (619, 615, 616, 620), (680, 678, 617, 621), (90, 89, 618, 622), (658, 656, 619, 623), (623, 619, 620, 624), (682, 680, 621, 625), (91, 90, 622, 626), (660, 658, 623, 627), (627, 623, 624, 628), (684, 682, 625, 629), (92, 91, 626, 630), (662, 660, 627, 631), (631, 627, 628, 632), (686, 684, 629, 633), (93, 92, 630, 634), (664, 662, 631, 635), (635, 631, 632, 636), (688, 686, 633, 637), (94, 93, 634, 638), (666, 664, 635, 639), (639, 635, 636, 640), (690, 688, 637, 641), (142, 94, 638, 645), (669, 666, 639, 644), (644, 639, 640, 643), (693, 690, 641, 642), (694, 601, 642, 705), (671, 600, 643, 692), (600, 599, 644, 643), (647, 598, 645, 668), (602, 598, 647, 649), (649, 647, 646, 648), (606, 602, 649, 651), (651, 649, 648, 650), (610, 606, 651, 653), (653, 651, 650, 652), (614, 610, 653, 655), (655, 653, 652, 654), (618, 614, 655, 657), (657, 655, 654, 656), (622, 618, 657, 659), (659, 657, 656, 658), (626, 622, 659, 661), (661, 659, 658, 660), (630, 626, 661, 663), (663, 661, 660, 662), (634, 630, 663, 665), (665, 663, 662, 664), (638, 634, 665, 667), (667, 665, 664, 666), (645, 638, 667, 668), (668, 667, 666, 669), (599, 646, 669, 644), (646, 647, 668, 669), (604, 600, 671, 673), (673, 671, 670, 672), (608, 604, 673, 675), (675, 673, 672, 674), (612, 608, 675, 677), (677, 675, 674, 676), (616, 612, 677, 679), (679, 677, 676, 678), (620, 616, 679, 681), (681, 679, 678, 680), (624, 620, 681, 683), (683, 681, 680, 682), (628, 624, 683, 685), (685, 683, 682, 684), (632, 628, 685, 687), (687, 685, 684, 686), (636, 632, 687, 689), (689, 687, 686, 688), (640, 636, 689, 691), (691, 689, 688, 690), (643, 640, 691, 692), (692, 691, 690, 693), (601, 670, 693, 642), (670, 671, 692, 693), (605, 601, 694, 695), (609, 605, 695, 696), (613, 609, 696, 697), (617, 613, 697, 698), (621, 617, 698, 699), (625, 621, 699, 700), (629, 625, 700, 701), (633, 629, 701, 702), (637, 633, 702, 703), (641, 637, 703, 704), (642, 641, 704, 705), (57, 716, 715, 56), (719, 718, 708, 709), (720, 719, 709, 710), (721, 720, 710, 711), (722, 721, 711, 712), (723, 722, 712, 713), (724, 723, 713, 714), (725, 724, 714, 715), (726, 725, 715, 716), (727, 726, 716, 717), (728, 727, 717, 707), (729, 728, 707, 706), (708, 718, 729, 706), (58, 717, 716, 57), (56, 715, 714, 55), (696, 720, 721, 697), (705, 729, 718, 694), (54, 713, 712, 53), (694, 718, 719, 695), (703, 727, 728, 704), (52, 711, 710, 51), (701, 725, 726, 702), (50, 709, 708, 49), (699, 723, 724, 700), (48, 707, 717, 58)])
me_circle.use_remesh_preserve_volume = False
me_circle.use_remesh_preserve_attributes = False
me_circle.use_mirror_vertex_groups = False
me_circle.update()

# ---- objects
ob_circle = bpy.data.objects.new('Circle', me_circle)
ob_lamp = bpy.data.objects.new('Lamp', light_lamp)
ob_camera = bpy.data.objects.new('Camera', cam_camera)

# ---- transforms, parenting, visibility, modifiers, constraints
ob_circle.location = (0.0, 0.0, 0.0)
ob_circle.lineart.crease_threshold = 0.0
ob_lamp.location = (4.543, 3.095, 6.215)
ob_lamp.rotation_euler = (0.6503, 0.05522, 1.866)
ob_lamp.lock_rotations_4d = False
ob_lamp.empty_display_type = 'ARROWS'
ob_lamp.color = (0.0, 0.0, 0.0, 0.0)
ob_lamp.lineart.crease_threshold = 0.0
ob_camera.location = (15.7, 6.312, 13.63)
ob_camera.rotation_euler = (1.109, 0.01082, 1.95)
ob_camera.lock_rotations_4d = False
ob_camera.empty_display_type = 'ARROWS'
ob_camera.color = (0.0, 0.0, 0.0, 0.0)
ob_camera.display_type = 'WIRE'
ob_camera.lineart.crease_threshold = 0.0

# ---- collection membership
col_collection_1.objects.link(ob_circle)
col_collection_1.objects.link(ob_lamp)
col_collection_1.objects.link(ob_camera)

# ---- scene / render settings (as saved in the file)
scene.camera = ob_camera
scene.frame_start = 1; scene.frame_end = 250; scene.frame_set(1)
scene.render.engine = 'BLENDER_EEVEE_NEXT'
scene.render.resolution_percentage = 50
scene.render.dither_intensity = 0.0
scene.cycles.use_denoising = False
scene.cycles.samples = 10
scene.cycles.sampling_pattern = 'TABULATED_SOBOL'
scene.cycles.light_sampling_threshold = 0.0
scene.cycles.use_adaptive_sampling = False
scene.cycles.use_light_tree = False
scene.cycles.blur_glossy = 0.0
scene.cycles.volume_bounces = 1
scene.cycles.pixel_filter_type = 'GAUSSIAN'
scene.cycles.sample_clamp_indirect = 0.0
scene.view_settings.view_transform = 'Standard'
bpy.context.view_layer.update()
